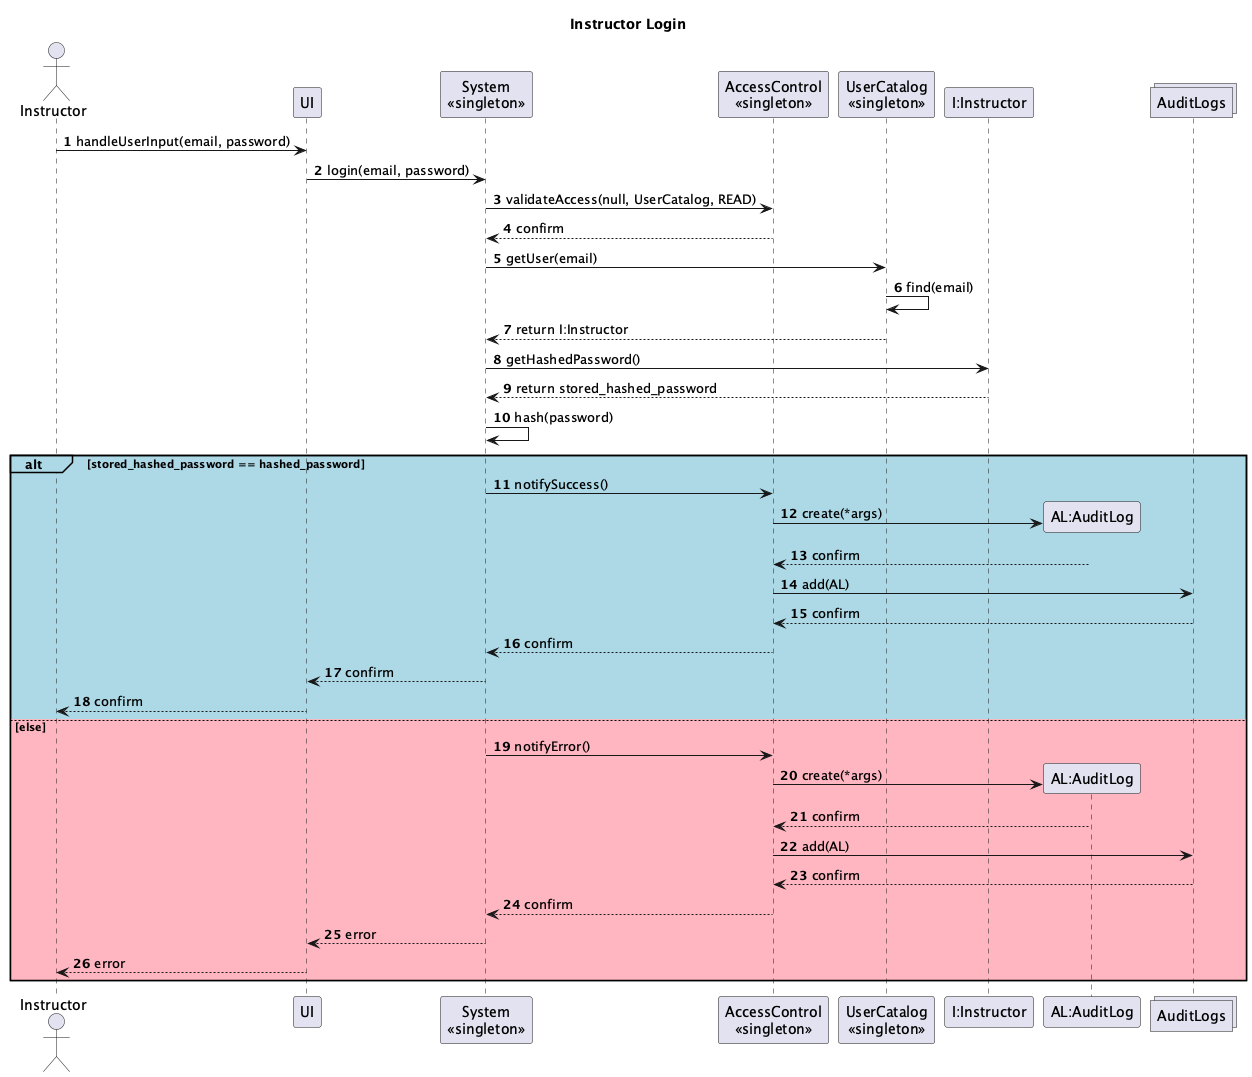

The diagram above was rendered by PlantUML. Its source (embedded in the PNG):
@startuml
actor Instructor
participant UI
participant "System\n<<singleton>>" as System
participant "AccessControl\n<<singleton>>" as AccessControl
participant "UserCatalog\n<<singleton>>" as UserCatalog
participant "I:Instructor" as User
participant "AL:AuditLog" as AuditLog
collections AuditLogs

title Instructor Login

autonumber

Instructor -> UI: handleUserInput(email, password)
UI -> System: login(email, password)

System -> AccessControl: validateAccess(null, UserCatalog, READ)
AccessControl --> System: confirm

System -> UserCatalog: getUser(email)
UserCatalog -> UserCatalog: find(email)
UserCatalog --> System: return I:Instructor

System -> User: getHashedPassword()
User --> System: return stored_hashed_password
System -> System: hash(password)

alt#LightBlue #LightBlue stored_hashed_password == hashed_password
    System -> AccessControl: notifySuccess()
    AccessControl -> AuditLog **: create(*args)
    AuditLog --> AccessControl: confirm
    AccessControl -> AuditLogs: add(AL)
    AuditLogs --> AccessControl: confirm
    AccessControl --> System: confirm
    System --> UI: confirm
    UI --> Instructor: confirm
else #LightPink else
    System -> AccessControl: notifyError()
    AccessControl -> AuditLog **: create(*args)
    AuditLog --> AccessControl: confirm
    AccessControl -> AuditLogs: add(AL)
    AuditLogs --> AccessControl: confirm
    AccessControl --> System: confirm
    System --> UI: error
    UI --> Instructor: error
end
@enduml